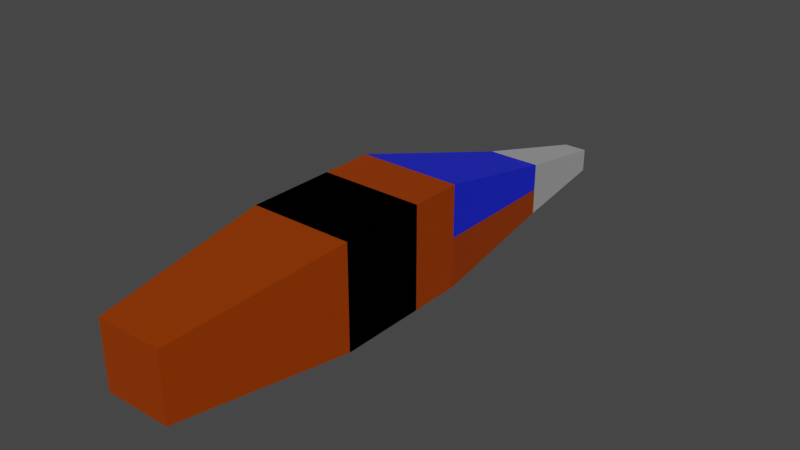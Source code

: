 # Source: ship2.blend  (saved by Blender 2.93.20; exported with 4.5.12 LTS)
import bpy
from mathutils import Matrix  # noqa: F401  (used for matrix-valued properties, if any)

bpy.ops.wm.read_factory_settings(use_empty=True)
scene = bpy.context.scene
scene.name = 'Scene'

# ---- collections
col_collection = bpy.data.collections.new('Collection'); scene.collection.children.link(col_collection)

# ---- materials (node trees are filled in below, after node groups)
mat_shell = bpy.data.materials.new('Shell')
mat_shell.use_transparent_shadow = False
mat_windows = bpy.data.materials.new('Windows')
mat_windows.use_transparent_shadow = False
mat_nose = bpy.data.materials.new('Nose')
mat_nose.use_transparent_shadow = False

# ---- material node trees
mat_shell.use_nodes = True; mat_shell.node_tree.nodes.clear()
_N = mat_shell.node_tree.nodes; _L = mat_shell.node_tree.links
n0 = _N.new('ShaderNodeBsdfPrincipled'); n0.name = 'Principled BSDF'; n0.location = (10, 300)
n0.distribution = 'GGX'
n0.subsurface_method = 'BURLEY'
n0.inputs[0].default_value = (0.8, 0.1098, 0.0, 1.0)
n0.inputs[1].default_value = 0.75
n0.inputs[3].default_value = 1.45
n0.inputs[13].default_value = 0.6
n0.inputs[27].default_value = (0.0, 0.0, 0.0, 1.0)
n0.inputs[28].default_value = 1.0
n1 = _N.new('ShaderNodeOutputMaterial'); n1.name = 'Material Output'; n1.location = (300, 300)
_L.new(n0.outputs[0], n1.inputs[0])
n1.is_active_output = True
mat_windows.use_nodes = True; mat_windows.node_tree.nodes.clear()
_N = mat_windows.node_tree.nodes; _L = mat_windows.node_tree.links
n0 = _N.new('ShaderNodeOutputMaterial'); n0.name = 'Material Output'; n0.location = (300, 300)
n1 = _N.new('ShaderNodeBsdfPrincipled'); n1.name = 'Principled BSDF'; n1.location = (10, 300)
n1.distribution = 'GGX'
n1.subsurface_method = 'BURLEY'
n1.inputs[0].default_value = (0.001944, 0.01233, 0.8, 1.0)
n1.inputs[3].default_value = 1.45
n1.inputs[13].default_value = 0.85
n1.inputs[27].default_value = (0.0, 0.0, 0.0, 1.0)
n1.inputs[28].default_value = 1.0
_L.new(n1.outputs[0], n0.inputs[0])
n0.is_active_output = True
mat_nose.use_nodes = True; mat_nose.node_tree.nodes.clear()
_N = mat_nose.node_tree.nodes; _L = mat_nose.node_tree.links
n0 = _N.new('ShaderNodeBsdfPrincipled'); n0.name = 'Principled BSDF'; n0.location = (10, 300)
n0.distribution = 'GGX'
n0.subsurface_method = 'BURLEY'
n0.inputs[0].default_value = (1.0, 1.0, 1.0, 1.0)
n0.inputs[1].default_value = 0.75
n0.inputs[3].default_value = 1.45
n0.inputs[13].default_value = 0.6
n0.inputs[27].default_value = (0.0, 0.0, 0.0, 1.0)
n0.inputs[28].default_value = 1.0
n1 = _N.new('ShaderNodeOutputMaterial'); n1.name = 'Material Output'; n1.location = (300, 300)
_L.new(n0.outputs[0], n1.inputs[0])
n1.is_active_output = True

# ---- world
world_world = bpy.data.worlds.new('World'); scene.world = world_world
world_world.use_nodes = True; world_world.node_tree.nodes.clear()
_N = world_world.node_tree.nodes; _L = world_world.node_tree.links
n0 = _N.new('ShaderNodeOutputWorld'); n0.name = 'World Output'; n0.location = (300, 300)
n1 = _N.new('ShaderNodeBackground'); n1.name = 'Background'; n1.location = (10, 300)
n1.inputs[0].default_value = (0.05088, 0.05088, 0.05088, 1.0)
_L.new(n1.outputs[0], n0.inputs[0])
n0.is_active_output = True
world_world.color = (0.05088, 0.05088, 0.05088)
world_world.use_sun_shadow = False
world_world.sun_shadow_jitter_overblur = 0.0

# ---- meshes
me_cube_001 = bpy.data.meshes.new('Cube.001')
me_cube_001.from_pydata([(-1.0, -1.0, -1.0), (-1.0, -1.0, 1.0), (-1.0, 0.6796, -1.0), (-1.0, 0.6796, 1.0), (1.0, -1.0, -1.0), (1.0, -1.0, 1.0), (1.0, 0.6796, -1.0), (1.0, 0.6796, 1.0), (-1.0, -1.0, -1.0), (-1.0, -1.0, 1.0), (-1.0, 0.6796, -1.0), (-1.0, 0.6796, 1.0), (1.0, -1.0, -1.0), (1.0, -1.0, 1.0), (1.0, 0.6796, -1.0), (1.0, 0.6796, 1.0), (-1.0, 1.686, 1.0), (-1.0, 1.686, -1.0), (1.0, 1.686, -1.0), (1.0, 1.686, 1.0), (-0.2326, 7.303, -0.4359), (-0.2326, 7.303, -0.901), (0.2326, 7.303, -0.901), (0.2326, 7.303, -0.4359), (0.5213, 4.951, -0.9383), (0.5213, 4.951, 0.1044), (-0.5213, 4.951, -0.9383), (-0.5213, 4.951, 0.1044), (-1.0, -1.0, -0.01738), (-1.0, 0.6796, -0.01738), (1.0, 0.6796, -0.01738), (1.0, -1.0, -0.01738), (-1.0, 1.686, -0.01738), (1.0, 1.686, -0.01738), (-0.2326, 7.303, -0.6725), (0.2326, 7.303, -0.6725), (-0.5213, 4.951, -0.426), (0.5213, 4.951, -0.426), (-1.0, -1.0, -0.01738), (-1.0, -1.0, 1.0), (1.0, -1.0, -0.01738), (1.0, -1.0, -1.0), (-1.0, -1.0, -1.0), (1.0, -1.0, 1.0), (-1.0, -1.0, -0.01738), (-1.0, -1.0, 1.0), (1.0, -1.0, -0.01738), (1.0, -1.0, -1.0), (-1.0, -1.0, -1.0), (1.0, -1.0, 1.0), (-0.6429, -4.402, -0.01324), (-0.6429, -4.402, 0.6408), (0.6429, -4.402, -0.01324), (0.6429, -4.402, -0.6449), (-0.6429, -4.402, -0.6449), (0.6429, -4.402, 0.6408)], [], [(0, 2, 3, 1), (2, 6, 7, 3), (6, 4, 5, 7), (4, 0, 1, 5), (2, 0, 4, 6), (7, 5, 1, 3), (28, 9, 11, 29), (30, 14, 18, 33), (30, 15, 13, 31), (13, 9, 39, 43), (10, 14, 12, 8), (15, 11, 9, 13), (37, 24, 22, 35), (14, 10, 17, 18), (11, 15, 19, 16), (29, 11, 16, 32), (34, 20, 23, 35), (24, 26, 21, 22), (27, 25, 23, 20), (36, 27, 20, 34), (32, 16, 27, 36), (16, 19, 25, 27), (18, 17, 26, 24), (33, 18, 24, 37), (19, 33, 37, 25), (17, 32, 36, 26), (26, 36, 34, 21), (21, 34, 35, 22), (10, 29, 32, 17), (25, 37, 35, 23), (31, 13, 43, 40), (14, 30, 31, 12), (15, 30, 33, 19), (8, 28, 29, 10), (39, 38, 44, 45), (42, 41, 47, 48), (12, 31, 40, 41), (28, 8, 42, 38), (9, 28, 38, 39), (8, 12, 41, 42), (44, 48, 54, 50), (47, 46, 52, 53), (40, 43, 49, 46), (43, 39, 45, 49), (41, 40, 46, 47), (38, 42, 48, 44), (52, 55, 51, 50), (53, 52, 50, 54), (48, 47, 53, 54), (45, 44, 50, 51), (46, 49, 55, 52), (49, 45, 51, 55)])
me_cube_001.polygons.foreach_set('material_index', [0, 0, 0, 0, 0, 0, 0, 0, 0, 0, 0, 0, 2, 0, 0, 0, 2, 2, 2, 2, 1, 1, 0, 0, 1, 0, 2, 2, 0, 2, 0, 0, 0, 0, 0, 0, 0, 0, 0, 0, 0, 0, 0, 0, 0, 0, 0, 0, 0, 0, 0, 0])
_uv = me_cube_001.uv_layers.new(name='UVMap')
_uv.uv.foreach_set('vector', [0.375, 0.0, 0.375, 0.25, 0.625, 0.25, 0.625, 0.0, 0.375, 0.25, 0.375, 0.5, 0.625, 0.5, 0.625, 0.25, 0.375, 0.5, 0.375, 0.75, 0.625, 0.75, 0.625, 0.5, 0.375, 0.75, 0.375, 1.0, 0.625, 1.0, 0.625, 0.75, 0.125, 0.5, 0.125, 0.75, 0.375, 0.75, 0.375, 0.5, 0.625, 0.5, 0.625, 0.75, 0.875, 0.75, 0.875, 0.5, 0.4978, 0.0, 0.625, 0.0, 0.625, 0.25, 0.4978, 0.25, 0.4978, 0.5, 0.375, 0.5, 0.375, 0.5, 0.4978, 0.5, 0.4978, 0.5, 0.625, 0.5, 0.625, 0.75, 0.4978, 0.75, 0.625, 0.75, 0.875, 0.75, 0.875, 0.75, 0.625, 0.75, 0.125, 0.5, 0.375, 0.5, 0.375, 0.75, 0.125, 0.75, 0.625, 0.5, 0.875, 0.5, 0.875, 0.75, 0.625, 0.75, 0.4978, 0.5, 0.375, 0.5, 0.375, 0.5, 0.4978, 0.5, 0.375, 0.5, 0.125, 0.5, 0.125, 0.5, 0.375, 0.5, 0.875, 0.5, 0.625, 0.5, 0.625, 0.5, 0.875, 0.5, 0.4978, 0.25, 0.625, 0.25, 0.625, 0.25, 0.4978, 0.25, 0.4978, 0.25, 0.625, 0.25, 0.625, 0.5, 0.4978, 0.5, 0.375, 0.5, 0.125, 0.5, 0.125, 0.5, 0.375, 0.5, 0.875, 0.5, 0.625, 0.5, 0.625, 0.5, 0.875, 0.5, 0.4978, 0.25, 0.625, 0.25, 0.625, 0.25, 0.4978, 0.25, 0.4978, 0.25, 0.625, 0.25, 0.625, 0.25, 0.4978, 0.25, 0.875, 0.5, 0.625, 0.5, 0.625, 0.5, 0.875, 0.5, 0.375, 0.5, 0.125, 0.5, 0.125, 0.5, 0.375, 0.5, 0.4978, 0.5, 0.375, 0.5, 0.375, 0.5, 0.4978, 0.5, 0.625, 0.5, 0.4978, 0.5, 0.4978, 0.5, 0.625, 0.5, 0.375, 0.25, 0.4978, 0.25, 0.4978, 0.25, 0.375, 0.25, 0.375, 0.25, 0.4978, 0.25, 0.4978, 0.25, 0.375, 0.25, 0.375, 0.25, 0.4978, 0.25, 0.4978, 0.5, 0.375, 0.5, 0.375, 0.25, 0.4978, 0.25, 0.4978, 0.25, 0.375, 0.25, 0.625, 0.5, 0.4978, 0.5, 0.4978, 0.5, 0.625, 0.5, 0.4978, 0.75, 0.625, 0.75, 0.625, 0.75, 0.4978, 0.75, 0.375, 0.5, 0.4978, 0.5, 0.4978, 0.75, 0.375, 0.75, 0.625, 0.5, 0.4978, 0.5, 0.4978, 0.5, 0.625, 0.5, 0.375, 0.0, 0.4978, 0.0, 0.4978, 0.25, 0.375, 0.25, 0.625, 0.0, 0.4978, 0.0, 0.4978, 0.0, 0.625, 0.0, 0.125, 0.75, 0.375, 0.75, 0.375, 0.75, 0.125, 0.75, 0.375, 0.75, 0.4978, 0.75, 0.4978, 0.75, 0.375, 0.75, 0.4978, 0.0, 0.375, 0.0, 0.375, 0.0, 0.4978, 0.0, 0.625, 0.0, 0.4978, 0.0, 0.4978, 0.0, 0.625, 0.0, 0.125, 0.75, 0.375, 0.75, 0.375, 0.75, 0.125, 0.75, 0.4978, 0.0, 0.375, 0.0, 0.375, 0.0, 0.4978, 0.0, 0.375, 0.75, 0.4978, 0.75, 0.4978, 0.75, 0.375, 0.75, 0.4978, 0.75, 0.625, 0.75, 0.625, 0.75, 0.4978, 0.75, 0.625, 0.75, 0.875, 0.75, 0.875, 0.75, 0.625, 0.75, 0.375, 0.75, 0.4978, 0.75, 0.4978, 0.75, 0.375, 0.75, 0.4978, 0.0, 0.375, 0.0, 0.375, 0.0, 0.4978, 0.0, 0.4978, 0.75, 0.625, 0.75, 0.625, 1.0, 0.4978, 1.0, 0.375, 0.75, 0.4978, 0.75, 0.4978, 1.0, 0.375, 1.0, 0.125, 0.75, 0.375, 0.75, 0.375, 0.75, 0.125, 0.75, 0.625, 0.0, 0.4978, 0.0, 0.4978, 0.0, 0.625, 0.0, 0.4978, 0.75, 0.625, 0.75, 0.625, 0.75, 0.4978, 0.75, 0.625, 0.75, 0.875, 0.75, 0.875, 0.75, 0.625, 0.75])
me_cube_001.materials.append(mat_shell)
me_cube_001.materials.append(mat_windows)
me_cube_001.materials.append(mat_nose)
me_cube_001.use_remesh_fix_poles = True
me_cube_001.use_remesh_preserve_attributes = False
me_cube_001.update()

# ---- objects
ob_fuselage = bpy.data.objects.new('Fuselage', me_cube_001)

# ---- transforms, parenting, visibility, modifiers, constraints
ob_fuselage.location = (0.0, 0.0, 0.0)

# ---- collection membership
col_collection.objects.link(ob_fuselage)

# ---- scene / render settings (as saved in the file)
scene.frame_start = 1; scene.frame_end = 250; scene.frame_set(1)
scene.render.engine = 'BLENDER_EEVEE_NEXT'
scene.cycles.use_denoising = False
scene.cycles.samples = 128
scene.cycles.sampling_pattern = 'TABULATED_SOBOL'
scene.cycles.use_adaptive_sampling = False
scene.cycles.use_light_tree = False
scene.view_settings.view_transform = 'Filmic'
bpy.context.view_layer.update()

# ---- added for rendering (the .blend has no active camera and no usable light): camera, sun
cam_auto = bpy.data.cameras.new('AutoCamera')
cam_auto.lens = 50.0
cam_auto.sensor_width = 36.0
cam_auto.clip_end = 1000.0
ob_auto_camera = bpy.data.objects.new('AutoCamera', cam_auto)
scene.collection.objects.link(ob_auto_camera)
ob_auto_camera.location = (11.1417, -11.9194, 8.91335)
ob_auto_camera.rotation_euler = (1.09748, -7.21219e-08, 0.694738)
scene.camera = ob_auto_camera
light_auto_sun = bpy.data.lights.new('AutoSun', 'SUN')
light_auto_sun.energy = 3.0
light_auto_sun.angle = 0.0523599
ob_auto_sun = bpy.data.objects.new('AutoSun', light_auto_sun)
scene.collection.objects.link(ob_auto_sun)
ob_auto_sun.rotation_euler = (0.872665, 0.174533, 0.523599)
bpy.context.view_layer.update()
